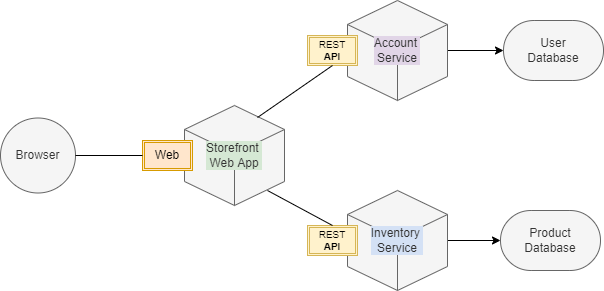

The diagram above was exported from draw.io. Its source (the exported page's mxGraphModel, read from the mxfile embedded in the PNG):
<mxGraphModel dx="1422" dy="734" grid="1" gridSize="10" guides="1" tooltips="1" connect="1" arrows="1" fold="1" page="1" pageScale="1" pageWidth="850" pageHeight="1100" math="0" shadow="0">
  <root>
    <mxCell id="0" />
    <mxCell id="1" parent="0" />
    <mxCell id="srOBOj_nljSAgDmI3LV4-1" value="Browser" style="ellipse;whiteSpace=wrap;html=1;aspect=fixed;fillColor=#f5f5f5;strokeColor=#666666;fontColor=#333333;" vertex="1" parent="1">
      <mxGeometry x="103" y="217.5" width="75" height="75" as="geometry" />
    </mxCell>
    <mxCell id="srOBOj_nljSAgDmI3LV4-4" value="Storefront &lt;br&gt;Web App" style="whiteSpace=wrap;html=1;shape=mxgraph.basic.isocube;isoAngle=15;fillColor=#f5f5f5;labelBorderColor=none;fontColor=#333333;strokeColor=#666666;labelBackgroundColor=#D5E8D4;" vertex="1" parent="1">
      <mxGeometry x="287" y="205" width="100" height="100" as="geometry" />
    </mxCell>
    <mxCell id="srOBOj_nljSAgDmI3LV4-19" style="edgeStyle=orthogonalEdgeStyle;rounded=0;orthogonalLoop=1;jettySize=auto;html=1;exitX=1;exitY=0.5;exitDx=0;exitDy=0;exitPerimeter=0;entryX=0;entryY=0.5;entryDx=0;entryDy=0;entryPerimeter=0;fontSize=10;" edge="1" parent="1" source="srOBOj_nljSAgDmI3LV4-5" target="srOBOj_nljSAgDmI3LV4-8">
      <mxGeometry relative="1" as="geometry" />
    </mxCell>
    <mxCell id="srOBOj_nljSAgDmI3LV4-5" value="Account &lt;br&gt;Service" style="whiteSpace=wrap;html=1;shape=mxgraph.basic.isocube;isoAngle=15;fillColor=#f5f5f5;labelBorderColor=none;fontColor=#333333;strokeColor=#666666;labelBackgroundColor=#E1D5E7;" vertex="1" parent="1">
      <mxGeometry x="450" y="100" width="100" height="100" as="geometry" />
    </mxCell>
    <mxCell id="srOBOj_nljSAgDmI3LV4-16" style="edgeStyle=orthogonalEdgeStyle;rounded=0;orthogonalLoop=1;jettySize=auto;html=1;exitX=1;exitY=0.5;exitDx=0;exitDy=0;exitPerimeter=0;entryX=0;entryY=0.5;entryDx=0;entryDy=0;entryPerimeter=0;fontSize=10;" edge="1" parent="1" source="srOBOj_nljSAgDmI3LV4-6" target="srOBOj_nljSAgDmI3LV4-9">
      <mxGeometry relative="1" as="geometry" />
    </mxCell>
    <mxCell id="srOBOj_nljSAgDmI3LV4-6" value="Inventory &lt;br&gt;Service" style="whiteSpace=wrap;html=1;shape=mxgraph.basic.isocube;isoAngle=15;fillColor=#f5f5f5;labelBorderColor=none;fontColor=#333333;strokeColor=#666666;labelBackgroundColor=#D4E1F5;" vertex="1" parent="1">
      <mxGeometry x="450" y="290" width="100" height="100" as="geometry" />
    </mxCell>
    <mxCell id="srOBOj_nljSAgDmI3LV4-8" value="User&lt;br&gt;Database" style="strokeWidth=1;html=1;shape=mxgraph.flowchart.terminator;whiteSpace=wrap;labelBorderColor=none;fillColor=#f5f5f5;fontColor=#333333;strokeColor=#666666;" vertex="1" parent="1">
      <mxGeometry x="606" y="120" width="100" height="60" as="geometry" />
    </mxCell>
    <mxCell id="srOBOj_nljSAgDmI3LV4-9" value="Product&lt;br&gt;Database" style="strokeWidth=1;html=1;shape=mxgraph.flowchart.terminator;whiteSpace=wrap;labelBorderColor=none;fillColor=#f5f5f5;fontColor=#333333;strokeColor=#666666;" vertex="1" parent="1">
      <mxGeometry x="603" y="310" width="100" height="60" as="geometry" />
    </mxCell>
    <mxCell id="srOBOj_nljSAgDmI3LV4-10" value="Web" style="shape=ext;double=1;rounded=0;whiteSpace=wrap;html=1;labelBackgroundColor=none;labelBorderColor=none;strokeWidth=1;fillColor=#ffe6cc;strokeColor=#d79b00;" vertex="1" parent="1">
      <mxGeometry x="245" y="240" width="50" height="30" as="geometry" />
    </mxCell>
    <mxCell id="srOBOj_nljSAgDmI3LV4-11" value="REST &lt;b&gt;API&lt;/b&gt;" style="shape=ext;double=1;rounded=0;whiteSpace=wrap;html=1;labelBackgroundColor=none;labelBorderColor=none;strokeWidth=1;fillColor=#fff2cc;strokeColor=#d6b656;fontSize=10;" vertex="1" parent="1">
      <mxGeometry x="410" y="135" width="50" height="30" as="geometry" />
    </mxCell>
    <mxCell id="srOBOj_nljSAgDmI3LV4-12" value="REST &lt;b&gt;API&lt;/b&gt;" style="shape=ext;double=1;rounded=0;whiteSpace=wrap;html=1;labelBackgroundColor=none;labelBorderColor=none;strokeWidth=1;fillColor=#fff2cc;strokeColor=#d6b656;fontSize=10;" vertex="1" parent="1">
      <mxGeometry x="410" y="325" width="50" height="30" as="geometry" />
    </mxCell>
    <mxCell id="srOBOj_nljSAgDmI3LV4-23" value="" style="endArrow=none;html=1;rounded=0;fontSize=10;entryX=0;entryY=0.5;entryDx=0;entryDy=0;" edge="1" parent="1" target="srOBOj_nljSAgDmI3LV4-10">
      <mxGeometry width="50" height="50" relative="1" as="geometry">
        <mxPoint x="178" y="255" as="sourcePoint" />
        <mxPoint x="270" y="255" as="targetPoint" />
      </mxGeometry>
    </mxCell>
    <mxCell id="srOBOj_nljSAgDmI3LV4-24" value="" style="endArrow=none;html=1;rounded=0;fontSize=10;entryX=0.5;entryY=1;entryDx=0;entryDy=0;exitX=0.73;exitY=0.12;exitDx=0;exitDy=0;exitPerimeter=0;" edge="1" parent="1" source="srOBOj_nljSAgDmI3LV4-4" target="srOBOj_nljSAgDmI3LV4-11">
      <mxGeometry width="50" height="50" relative="1" as="geometry">
        <mxPoint x="350" y="217.5" as="sourcePoint" />
        <mxPoint x="430" y="160" as="targetPoint" />
      </mxGeometry>
    </mxCell>
    <mxCell id="srOBOj_nljSAgDmI3LV4-25" value="" style="endArrow=none;html=1;rounded=0;fontSize=10;entryX=0.5;entryY=0;entryDx=0;entryDy=0;" edge="1" parent="1" target="srOBOj_nljSAgDmI3LV4-12">
      <mxGeometry width="50" height="50" relative="1" as="geometry">
        <mxPoint x="370" y="290" as="sourcePoint" />
        <mxPoint x="470" y="263" as="targetPoint" />
      </mxGeometry>
    </mxCell>
  </root>
</mxGraphModel>